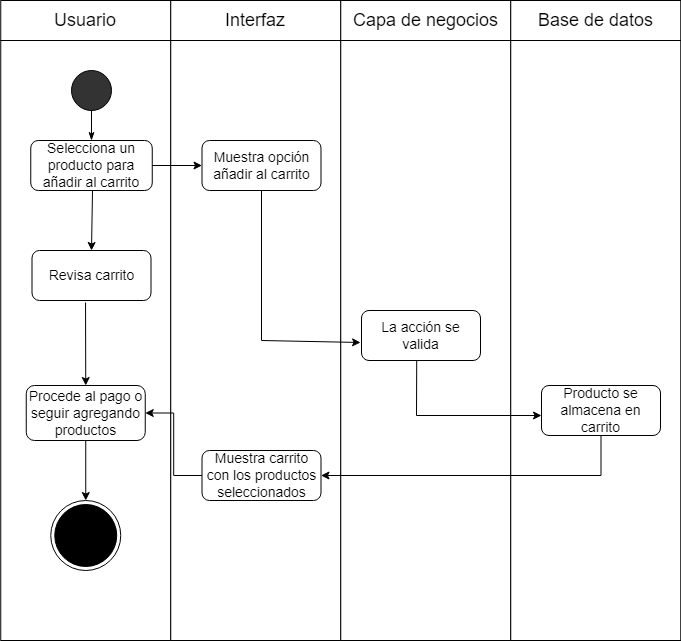

The diagram above was exported from draw.io. Its source (the exported page's mxGraphModel, read from the mxfile embedded in the PNG):
<mxGraphModel dx="1073" dy="621" grid="1" gridSize="10" guides="1" tooltips="1" connect="1" arrows="1" fold="1" page="1" pageScale="1" pageWidth="1100" pageHeight="850" math="0" shadow="0">
  <root>
    <mxCell id="0" />
    <mxCell id="1" parent="0" />
    <mxCell id="66_WrxqZKzrRHVOx23YV-1" value="" style="group" parent="1" vertex="1" connectable="0">
      <mxGeometry x="79.25" y="40" width="680" height="40" as="geometry" />
    </mxCell>
    <mxCell id="66_WrxqZKzrRHVOx23YV-2" value="" style="group" parent="66_WrxqZKzrRHVOx23YV-1" vertex="1" connectable="0">
      <mxGeometry width="170" height="40" as="geometry" />
    </mxCell>
    <mxCell id="66_WrxqZKzrRHVOx23YV-3" value="" style="rounded=0;whiteSpace=wrap;html=1;fontSize=14;fillColor=#FFFFFF;" parent="66_WrxqZKzrRHVOx23YV-2" vertex="1">
      <mxGeometry width="170" height="40" as="geometry" />
    </mxCell>
    <mxCell id="66_WrxqZKzrRHVOx23YV-4" value="&lt;font style=&quot;font-size: 18px;&quot;&gt;Usuario&lt;/font&gt;" style="text;html=1;strokeColor=none;fillColor=none;align=center;verticalAlign=middle;whiteSpace=wrap;rounded=0;" parent="66_WrxqZKzrRHVOx23YV-2" vertex="1">
      <mxGeometry x="55" y="5" width="60" height="30" as="geometry" />
    </mxCell>
    <mxCell id="66_WrxqZKzrRHVOx23YV-5" value="" style="group" parent="66_WrxqZKzrRHVOx23YV-1" vertex="1" connectable="0">
      <mxGeometry x="170" width="170" height="40" as="geometry" />
    </mxCell>
    <mxCell id="66_WrxqZKzrRHVOx23YV-6" value="" style="rounded=0;whiteSpace=wrap;html=1;fontSize=14;fillColor=#FFFFFF;" parent="66_WrxqZKzrRHVOx23YV-5" vertex="1">
      <mxGeometry width="170" height="40" as="geometry" />
    </mxCell>
    <mxCell id="66_WrxqZKzrRHVOx23YV-7" value="&lt;span style=&quot;font-size: 18px;&quot;&gt;Interfaz&lt;/span&gt;" style="text;html=1;strokeColor=none;fillColor=none;align=center;verticalAlign=middle;whiteSpace=wrap;rounded=0;" parent="66_WrxqZKzrRHVOx23YV-5" vertex="1">
      <mxGeometry x="55" y="5" width="60" height="30" as="geometry" />
    </mxCell>
    <mxCell id="66_WrxqZKzrRHVOx23YV-8" value="" style="group" parent="66_WrxqZKzrRHVOx23YV-1" vertex="1" connectable="0">
      <mxGeometry x="340" width="170" height="40" as="geometry" />
    </mxCell>
    <mxCell id="66_WrxqZKzrRHVOx23YV-9" value="" style="rounded=0;whiteSpace=wrap;html=1;fontSize=14;fillColor=#FFFFFF;" parent="66_WrxqZKzrRHVOx23YV-8" vertex="1">
      <mxGeometry width="170" height="40" as="geometry" />
    </mxCell>
    <mxCell id="66_WrxqZKzrRHVOx23YV-10" value="&lt;span style=&quot;font-size: 18px;&quot;&gt;Capa de negocios&lt;/span&gt;" style="text;html=1;strokeColor=none;fillColor=none;align=center;verticalAlign=middle;whiteSpace=wrap;rounded=0;" parent="66_WrxqZKzrRHVOx23YV-8" vertex="1">
      <mxGeometry x="7.5" y="5" width="155" height="30" as="geometry" />
    </mxCell>
    <mxCell id="66_WrxqZKzrRHVOx23YV-11" value="" style="group" parent="66_WrxqZKzrRHVOx23YV-1" vertex="1" connectable="0">
      <mxGeometry x="510" width="170" height="40" as="geometry" />
    </mxCell>
    <mxCell id="66_WrxqZKzrRHVOx23YV-12" value="" style="rounded=0;whiteSpace=wrap;html=1;fontSize=14;fillColor=#FFFFFF;" parent="66_WrxqZKzrRHVOx23YV-11" vertex="1">
      <mxGeometry width="170" height="40" as="geometry" />
    </mxCell>
    <mxCell id="66_WrxqZKzrRHVOx23YV-13" value="&lt;span style=&quot;font-size: 18px;&quot;&gt;Base de datos&lt;/span&gt;" style="text;html=1;strokeColor=none;fillColor=none;align=center;verticalAlign=middle;whiteSpace=wrap;rounded=0;" parent="66_WrxqZKzrRHVOx23YV-11" vertex="1">
      <mxGeometry x="7.5" y="5" width="155" height="30" as="geometry" />
    </mxCell>
    <mxCell id="66_WrxqZKzrRHVOx23YV-14" value="" style="rounded=0;whiteSpace=wrap;html=1;" parent="1" vertex="1">
      <mxGeometry x="79.25" y="80" width="170" height="600" as="geometry" />
    </mxCell>
    <mxCell id="66_WrxqZKzrRHVOx23YV-15" value="" style="rounded=0;whiteSpace=wrap;html=1;" parent="1" vertex="1">
      <mxGeometry x="249.25" y="80" width="170" height="600" as="geometry" />
    </mxCell>
    <mxCell id="66_WrxqZKzrRHVOx23YV-16" value="" style="rounded=0;whiteSpace=wrap;html=1;" parent="1" vertex="1">
      <mxGeometry x="419.25" y="80" width="170" height="600" as="geometry" />
    </mxCell>
    <mxCell id="66_WrxqZKzrRHVOx23YV-17" value="" style="rounded=0;whiteSpace=wrap;html=1;" parent="1" vertex="1">
      <mxGeometry x="589.25" y="80" width="170" height="600" as="geometry" />
    </mxCell>
    <mxCell id="66_WrxqZKzrRHVOx23YV-18" value="" style="ellipse;whiteSpace=wrap;html=1;aspect=fixed;fontSize=18;fillColor=#333333;" parent="1" vertex="1">
      <mxGeometry x="150" y="110" width="40" height="40" as="geometry" />
    </mxCell>
    <mxCell id="66_WrxqZKzrRHVOx23YV-19" value="Selecciona un producto para añadir al carrito" style="rounded=1;whiteSpace=wrap;html=1;fontSize=14;" parent="1" vertex="1">
      <mxGeometry x="109.25" y="180" width="121.5" height="50" as="geometry" />
    </mxCell>
    <mxCell id="66_WrxqZKzrRHVOx23YV-20" value="" style="endArrow=none;html=1;rounded=0;fontSize=18;entryX=0.5;entryY=1;entryDx=0;entryDy=0;exitX=0.5;exitY=0;exitDx=0;exitDy=0;startArrow=classicThin;startFill=1;" parent="1" source="66_WrxqZKzrRHVOx23YV-19" target="66_WrxqZKzrRHVOx23YV-18" edge="1">
      <mxGeometry width="50" height="50" relative="1" as="geometry">
        <mxPoint x="365.75" y="440" as="sourcePoint" />
        <mxPoint x="415.75" y="390" as="targetPoint" />
      </mxGeometry>
    </mxCell>
    <mxCell id="66_WrxqZKzrRHVOx23YV-21" value="Muestra opción añadir al carrito" style="rounded=1;whiteSpace=wrap;html=1;fontSize=14;" parent="1" vertex="1">
      <mxGeometry x="280.5" y="180" width="119" height="50" as="geometry" />
    </mxCell>
    <mxCell id="66_WrxqZKzrRHVOx23YV-22" value="" style="endArrow=classic;html=1;rounded=0;exitX=1;exitY=0.5;exitDx=0;exitDy=0;entryX=0;entryY=0.5;entryDx=0;entryDy=0;" parent="1" source="66_WrxqZKzrRHVOx23YV-19" target="66_WrxqZKzrRHVOx23YV-21" edge="1">
      <mxGeometry width="50" height="50" relative="1" as="geometry">
        <mxPoint x="195.75" y="310" as="sourcePoint" />
        <mxPoint x="245.75" y="260" as="targetPoint" />
      </mxGeometry>
    </mxCell>
    <mxCell id="66_WrxqZKzrRHVOx23YV-23" value="Revisa carrito" style="rounded=1;whiteSpace=wrap;html=1;fontSize=14;" parent="1" vertex="1">
      <mxGeometry x="110.5" y="290" width="119" height="50" as="geometry" />
    </mxCell>
    <mxCell id="82PQYYP0l4gnqrRPkiZC-14" style="edgeStyle=orthogonalEdgeStyle;rounded=0;orthogonalLoop=1;jettySize=auto;html=1;entryX=1;entryY=0.5;entryDx=0;entryDy=0;" parent="1" source="66_WrxqZKzrRHVOx23YV-29" target="SkoNWOHZ75BHumFv8sMI-2" edge="1">
      <mxGeometry relative="1" as="geometry" />
    </mxCell>
    <mxCell id="66_WrxqZKzrRHVOx23YV-29" value="Muestra carrito con los productos seleccionados" style="rounded=1;whiteSpace=wrap;html=1;fontSize=14;" parent="1" vertex="1">
      <mxGeometry x="280.5" y="490" width="119" height="50" as="geometry" />
    </mxCell>
    <mxCell id="66_WrxqZKzrRHVOx23YV-48" value="" style="endArrow=classic;html=1;rounded=0;entryX=0.5;entryY=0;entryDx=0;entryDy=0;exitX=0.5;exitY=1;exitDx=0;exitDy=0;" parent="1" source="SkoNWOHZ75BHumFv8sMI-2" target="66_WrxqZKzrRHVOx23YV-51" edge="1">
      <mxGeometry width="50" height="50" relative="1" as="geometry">
        <mxPoint x="164" y="480" as="sourcePoint" />
        <mxPoint x="334" y="900" as="targetPoint" />
        <Array as="points" />
      </mxGeometry>
    </mxCell>
    <mxCell id="66_WrxqZKzrRHVOx23YV-51" value="" style="ellipse;html=1;shape=endState;fillColor=#000000;strokeColor=#000000;" parent="1" vertex="1">
      <mxGeometry x="129.25" y="540" width="70" height="70" as="geometry" />
    </mxCell>
    <mxCell id="SkoNWOHZ75BHumFv8sMI-2" value="Procede al pago o seguir agregando productos" style="rounded=1;whiteSpace=wrap;html=1;fontSize=14;" parent="1" vertex="1">
      <mxGeometry x="104.75" y="425" width="119" height="55" as="geometry" />
    </mxCell>
    <mxCell id="82PQYYP0l4gnqrRPkiZC-1" value="" style="endArrow=classic;html=1;rounded=0;exitX=0.5;exitY=1;exitDx=0;exitDy=0;entryX=-0.008;entryY=0.64;entryDx=0;entryDy=0;entryPerimeter=0;" parent="1" source="66_WrxqZKzrRHVOx23YV-21" target="82PQYYP0l4gnqrRPkiZC-2" edge="1">
      <mxGeometry width="50" height="50" relative="1" as="geometry">
        <mxPoint x="400.5" y="204.5" as="sourcePoint" />
        <mxPoint x="450.5" y="204.5" as="targetPoint" />
        <Array as="points">
          <mxPoint x="340" y="380" />
        </Array>
      </mxGeometry>
    </mxCell>
    <mxCell id="82PQYYP0l4gnqrRPkiZC-2" value="La acción se valida" style="rounded=1;whiteSpace=wrap;html=1;fontSize=14;" parent="1" vertex="1">
      <mxGeometry x="440" y="350" width="119" height="50" as="geometry" />
    </mxCell>
    <mxCell id="82PQYYP0l4gnqrRPkiZC-5" value="" style="endArrow=classic;html=1;rounded=0;exitX=0.464;exitY=1;exitDx=0;exitDy=0;entryX=0;entryY=0.6;entryDx=0;entryDy=0;entryPerimeter=0;exitPerimeter=0;" parent="1" source="82PQYYP0l4gnqrRPkiZC-2" target="82PQYYP0l4gnqrRPkiZC-6" edge="1">
      <mxGeometry width="50" height="50" relative="1" as="geometry">
        <mxPoint x="500" y="290" as="sourcePoint" />
        <mxPoint x="614" y="325" as="targetPoint" />
        <Array as="points">
          <mxPoint x="495" y="455" />
        </Array>
      </mxGeometry>
    </mxCell>
    <mxCell id="82PQYYP0l4gnqrRPkiZC-11" style="edgeStyle=orthogonalEdgeStyle;rounded=0;orthogonalLoop=1;jettySize=auto;html=1;entryX=1;entryY=0.5;entryDx=0;entryDy=0;" parent="1" source="82PQYYP0l4gnqrRPkiZC-6" target="66_WrxqZKzrRHVOx23YV-29" edge="1">
      <mxGeometry relative="1" as="geometry">
        <Array as="points">
          <mxPoint x="680" y="515" />
        </Array>
      </mxGeometry>
    </mxCell>
    <mxCell id="82PQYYP0l4gnqrRPkiZC-6" value="Producto se almacena en carrito" style="rounded=1;whiteSpace=wrap;html=1;fontSize=14;" parent="1" vertex="1">
      <mxGeometry x="620" y="425" width="119" height="50" as="geometry" />
    </mxCell>
    <mxCell id="82PQYYP0l4gnqrRPkiZC-10" style="edgeStyle=orthogonalEdgeStyle;rounded=0;orthogonalLoop=1;jettySize=auto;html=1;entryX=0.5;entryY=0;entryDx=0;entryDy=0;" parent="1" target="66_WrxqZKzrRHVOx23YV-23" edge="1">
      <mxGeometry relative="1" as="geometry">
        <mxPoint x="149.99999999999991" y="230" as="sourcePoint" />
        <mxPoint x="171.61800000000008" y="355" as="targetPoint" />
        <Array as="points">
          <mxPoint x="171" y="230" />
        </Array>
      </mxGeometry>
    </mxCell>
    <mxCell id="82PQYYP0l4gnqrRPkiZC-13" value="" style="endArrow=classic;html=1;rounded=0;entryX=0.5;entryY=0;entryDx=0;entryDy=0;exitX=0.45;exitY=1.04;exitDx=0;exitDy=0;exitPerimeter=0;" parent="1" source="66_WrxqZKzrRHVOx23YV-23" target="SkoNWOHZ75BHumFv8sMI-2" edge="1">
      <mxGeometry width="50" height="50" relative="1" as="geometry">
        <mxPoint x="164" y="340" as="sourcePoint" />
        <mxPoint x="163.75" y="425" as="targetPoint" />
        <Array as="points" />
      </mxGeometry>
    </mxCell>
  </root>
</mxGraphModel>